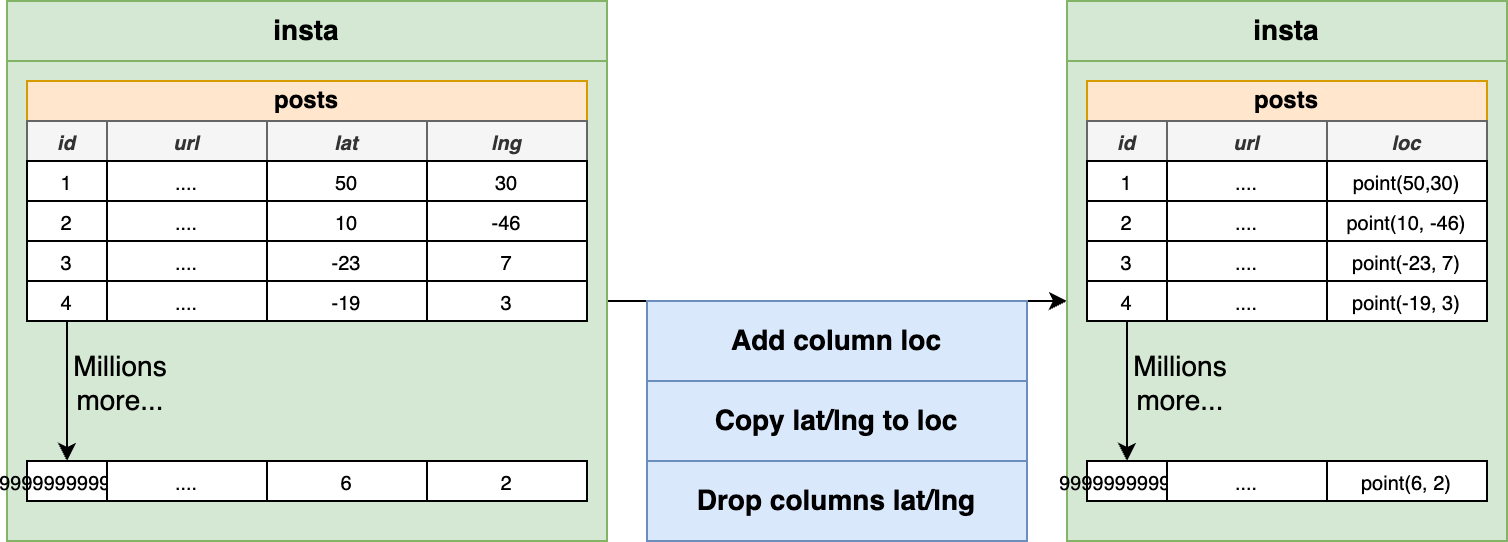

The diagram above was exported from draw.io. Its source (the exported page's mxGraphModel, read from the mxfile embedded in the PNG):
<mxGraphModel dx="1329" dy="819" grid="1" gridSize="10" guides="1" tooltips="1" connect="1" arrows="1" fold="1" page="1" pageScale="1" pageWidth="1920" pageHeight="1200" background="#ffffff" math="0" shadow="0">
  <root>
    <mxCell id="Sslt3DC_08VF4DPwdQDR-0" />
    <mxCell id="Sslt3DC_08VF4DPwdQDR-1" parent="Sslt3DC_08VF4DPwdQDR-0" />
    <mxCell id="1OCCXQdyNzwYB8P5HfvX-0" value="insta" style="rounded=0;whiteSpace=wrap;html=1;fillColor=#d5e8d4;strokeColor=#82b366;fontStyle=1;fontSize=14;" parent="Sslt3DC_08VF4DPwdQDR-1" vertex="1">
      <mxGeometry x="310" y="400" width="300" height="30" as="geometry" />
    </mxCell>
    <mxCell id="1OCCXQdyNzwYB8P5HfvX-1" style="edgeStyle=orthogonalEdgeStyle;rounded=0;orthogonalLoop=1;jettySize=auto;html=1;exitX=1;exitY=0.5;exitDx=0;exitDy=0;entryX=0;entryY=0.5;entryDx=0;entryDy=0;fontSize=14;" parent="Sslt3DC_08VF4DPwdQDR-1" source="1OCCXQdyNzwYB8P5HfvX-2" target="1OCCXQdyNzwYB8P5HfvX-9" edge="1">
      <mxGeometry relative="1" as="geometry" />
    </mxCell>
    <mxCell id="1OCCXQdyNzwYB8P5HfvX-2" value="" style="rounded=0;whiteSpace=wrap;html=1;fillColor=#d5e8d4;strokeColor=#82b366;fontStyle=1" parent="Sslt3DC_08VF4DPwdQDR-1" vertex="1">
      <mxGeometry x="310" y="430" width="300" height="240" as="geometry" />
    </mxCell>
    <mxCell id="1OCCXQdyNzwYB8P5HfvX-3" value="posts" style="rounded=0;whiteSpace=wrap;html=1;fontSize=12;fillColor=#ffe6cc;strokeColor=#d79b00;fontStyle=1" parent="Sslt3DC_08VF4DPwdQDR-1" vertex="1">
      <mxGeometry x="320" y="440" width="280" height="20" as="geometry" />
    </mxCell>
    <mxCell id="1OCCXQdyNzwYB8P5HfvX-4" value="id" style="rounded=0;whiteSpace=wrap;html=1;fontSize=10;fillColor=#f5f5f5;strokeColor=#666666;fontColor=#333333;fontStyle=3" parent="Sslt3DC_08VF4DPwdQDR-1" vertex="1">
      <mxGeometry x="320" y="460" width="40" height="20" as="geometry" />
    </mxCell>
    <mxCell id="1OCCXQdyNzwYB8P5HfvX-5" value="lat" style="rounded=0;whiteSpace=wrap;html=1;fontSize=10;fillColor=#f5f5f5;strokeColor=#666666;fontStyle=3;fontColor=#333333;" parent="Sslt3DC_08VF4DPwdQDR-1" vertex="1">
      <mxGeometry x="440" y="460" width="80" height="20" as="geometry" />
    </mxCell>
    <mxCell id="1OCCXQdyNzwYB8P5HfvX-6" value="url" style="rounded=0;whiteSpace=wrap;html=1;fontSize=10;fillColor=#f5f5f5;strokeColor=#666666;fontColor=#333333;fontStyle=3" parent="Sslt3DC_08VF4DPwdQDR-1" vertex="1">
      <mxGeometry x="360" y="460" width="80" height="20" as="geometry" />
    </mxCell>
    <mxCell id="1OCCXQdyNzwYB8P5HfvX-7" value="lng" style="rounded=0;whiteSpace=wrap;html=1;fontSize=10;fillColor=#f5f5f5;strokeColor=#666666;fontStyle=3;fontColor=#333333;" parent="Sslt3DC_08VF4DPwdQDR-1" vertex="1">
      <mxGeometry x="520" y="460" width="80" height="20" as="geometry" />
    </mxCell>
    <mxCell id="1OCCXQdyNzwYB8P5HfvX-8" value="insta" style="rounded=0;whiteSpace=wrap;html=1;fillColor=#d5e8d4;strokeColor=#82b366;fontStyle=1;fontSize=14;" parent="Sslt3DC_08VF4DPwdQDR-1" vertex="1">
      <mxGeometry x="840" y="400" width="220" height="30" as="geometry" />
    </mxCell>
    <mxCell id="1OCCXQdyNzwYB8P5HfvX-9" value="" style="rounded=0;whiteSpace=wrap;html=1;fillColor=#d5e8d4;strokeColor=#82b366;fontStyle=1" parent="Sslt3DC_08VF4DPwdQDR-1" vertex="1">
      <mxGeometry x="840" y="430" width="220" height="240" as="geometry" />
    </mxCell>
    <mxCell id="1OCCXQdyNzwYB8P5HfvX-10" value="posts" style="rounded=0;whiteSpace=wrap;html=1;fontSize=12;fillColor=#ffe6cc;strokeColor=#d79b00;fontStyle=1" parent="Sslt3DC_08VF4DPwdQDR-1" vertex="1">
      <mxGeometry x="850" y="440" width="200" height="20" as="geometry" />
    </mxCell>
    <mxCell id="1OCCXQdyNzwYB8P5HfvX-11" value="id" style="rounded=0;whiteSpace=wrap;html=1;fontSize=10;fillColor=#f5f5f5;strokeColor=#666666;fontColor=#333333;fontStyle=3" parent="Sslt3DC_08VF4DPwdQDR-1" vertex="1">
      <mxGeometry x="850" y="460" width="40" height="20" as="geometry" />
    </mxCell>
    <mxCell id="1OCCXQdyNzwYB8P5HfvX-12" value="loc" style="rounded=0;whiteSpace=wrap;html=1;fontSize=10;fillColor=#f5f5f5;strokeColor=#666666;fontStyle=3;fontColor=#333333;" parent="Sslt3DC_08VF4DPwdQDR-1" vertex="1">
      <mxGeometry x="970" y="460" width="80" height="20" as="geometry" />
    </mxCell>
    <mxCell id="1OCCXQdyNzwYB8P5HfvX-13" value="url" style="rounded=0;whiteSpace=wrap;html=1;fontSize=10;fillColor=#f5f5f5;strokeColor=#666666;fontColor=#333333;fontStyle=3" parent="Sslt3DC_08VF4DPwdQDR-1" vertex="1">
      <mxGeometry x="890" y="460" width="80" height="20" as="geometry" />
    </mxCell>
    <mxCell id="1OCCXQdyNzwYB8P5HfvX-14" value="1" style="rounded=0;whiteSpace=wrap;html=1;fontSize=10;fontStyle=0" parent="Sslt3DC_08VF4DPwdQDR-1" vertex="1">
      <mxGeometry x="320" y="480" width="40" height="20" as="geometry" />
    </mxCell>
    <mxCell id="1OCCXQdyNzwYB8P5HfvX-15" value="50" style="rounded=0;whiteSpace=wrap;html=1;fontSize=10;fontStyle=0" parent="Sslt3DC_08VF4DPwdQDR-1" vertex="1">
      <mxGeometry x="440" y="480" width="80" height="20" as="geometry" />
    </mxCell>
    <mxCell id="1OCCXQdyNzwYB8P5HfvX-16" value="...." style="rounded=0;whiteSpace=wrap;html=1;fontSize=10;fontStyle=0" parent="Sslt3DC_08VF4DPwdQDR-1" vertex="1">
      <mxGeometry x="360" y="480" width="80" height="20" as="geometry" />
    </mxCell>
    <mxCell id="1OCCXQdyNzwYB8P5HfvX-17" value="30" style="rounded=0;whiteSpace=wrap;html=1;fontSize=10;fontStyle=0" parent="Sslt3DC_08VF4DPwdQDR-1" vertex="1">
      <mxGeometry x="520" y="480" width="80" height="20" as="geometry" />
    </mxCell>
    <mxCell id="1OCCXQdyNzwYB8P5HfvX-18" value="2" style="rounded=0;whiteSpace=wrap;html=1;fontSize=10;fontStyle=0" parent="Sslt3DC_08VF4DPwdQDR-1" vertex="1">
      <mxGeometry x="320" y="500" width="40" height="20" as="geometry" />
    </mxCell>
    <mxCell id="1OCCXQdyNzwYB8P5HfvX-19" value="10" style="rounded=0;whiteSpace=wrap;html=1;fontSize=10;fontStyle=0" parent="Sslt3DC_08VF4DPwdQDR-1" vertex="1">
      <mxGeometry x="440" y="500" width="80" height="20" as="geometry" />
    </mxCell>
    <mxCell id="1OCCXQdyNzwYB8P5HfvX-20" value="...." style="rounded=0;whiteSpace=wrap;html=1;fontSize=10;fontStyle=0" parent="Sslt3DC_08VF4DPwdQDR-1" vertex="1">
      <mxGeometry x="360" y="500" width="80" height="20" as="geometry" />
    </mxCell>
    <mxCell id="1OCCXQdyNzwYB8P5HfvX-21" value="-46" style="rounded=0;whiteSpace=wrap;html=1;fontSize=10;fontStyle=0" parent="Sslt3DC_08VF4DPwdQDR-1" vertex="1">
      <mxGeometry x="520" y="500" width="80" height="20" as="geometry" />
    </mxCell>
    <mxCell id="1OCCXQdyNzwYB8P5HfvX-22" value="3" style="rounded=0;whiteSpace=wrap;html=1;fontSize=10;fontStyle=0" parent="Sslt3DC_08VF4DPwdQDR-1" vertex="1">
      <mxGeometry x="320" y="520" width="40" height="20" as="geometry" />
    </mxCell>
    <mxCell id="1OCCXQdyNzwYB8P5HfvX-23" value="-23" style="rounded=0;whiteSpace=wrap;html=1;fontSize=10;fontStyle=0" parent="Sslt3DC_08VF4DPwdQDR-1" vertex="1">
      <mxGeometry x="440" y="520" width="80" height="20" as="geometry" />
    </mxCell>
    <mxCell id="1OCCXQdyNzwYB8P5HfvX-24" value="...." style="rounded=0;whiteSpace=wrap;html=1;fontSize=10;fontStyle=0" parent="Sslt3DC_08VF4DPwdQDR-1" vertex="1">
      <mxGeometry x="360" y="520" width="80" height="20" as="geometry" />
    </mxCell>
    <mxCell id="1OCCXQdyNzwYB8P5HfvX-25" value="7" style="rounded=0;whiteSpace=wrap;html=1;fontSize=10;fontStyle=0" parent="Sslt3DC_08VF4DPwdQDR-1" vertex="1">
      <mxGeometry x="520" y="520" width="80" height="20" as="geometry" />
    </mxCell>
    <mxCell id="1OCCXQdyNzwYB8P5HfvX-26" style="edgeStyle=orthogonalEdgeStyle;rounded=0;orthogonalLoop=1;jettySize=auto;html=1;exitX=0.5;exitY=1;exitDx=0;exitDy=0;entryX=0.5;entryY=0;entryDx=0;entryDy=0;fontSize=14;" parent="Sslt3DC_08VF4DPwdQDR-1" source="1OCCXQdyNzwYB8P5HfvX-27" target="1OCCXQdyNzwYB8P5HfvX-31" edge="1">
      <mxGeometry relative="1" as="geometry" />
    </mxCell>
    <mxCell id="1OCCXQdyNzwYB8P5HfvX-27" value="4" style="rounded=0;whiteSpace=wrap;html=1;fontSize=10;fontStyle=0" parent="Sslt3DC_08VF4DPwdQDR-1" vertex="1">
      <mxGeometry x="320" y="540" width="40" height="20" as="geometry" />
    </mxCell>
    <mxCell id="1OCCXQdyNzwYB8P5HfvX-28" value="-19" style="rounded=0;whiteSpace=wrap;html=1;fontSize=10;fontStyle=0" parent="Sslt3DC_08VF4DPwdQDR-1" vertex="1">
      <mxGeometry x="440" y="540" width="80" height="20" as="geometry" />
    </mxCell>
    <mxCell id="1OCCXQdyNzwYB8P5HfvX-29" value="...." style="rounded=0;whiteSpace=wrap;html=1;fontSize=10;fontStyle=0" parent="Sslt3DC_08VF4DPwdQDR-1" vertex="1">
      <mxGeometry x="360" y="540" width="80" height="20" as="geometry" />
    </mxCell>
    <mxCell id="1OCCXQdyNzwYB8P5HfvX-30" value="3" style="rounded=0;whiteSpace=wrap;html=1;fontSize=10;fontStyle=0" parent="Sslt3DC_08VF4DPwdQDR-1" vertex="1">
      <mxGeometry x="520" y="540" width="80" height="20" as="geometry" />
    </mxCell>
    <mxCell id="1OCCXQdyNzwYB8P5HfvX-31" value="999999999999" style="rounded=0;whiteSpace=wrap;html=1;fontSize=10;fontStyle=0" parent="Sslt3DC_08VF4DPwdQDR-1" vertex="1">
      <mxGeometry x="320" y="630" width="40" height="20" as="geometry" />
    </mxCell>
    <mxCell id="1OCCXQdyNzwYB8P5HfvX-32" value="6" style="rounded=0;whiteSpace=wrap;html=1;fontSize=10;fontStyle=0" parent="Sslt3DC_08VF4DPwdQDR-1" vertex="1">
      <mxGeometry x="440" y="630" width="80" height="20" as="geometry" />
    </mxCell>
    <mxCell id="1OCCXQdyNzwYB8P5HfvX-33" value="...." style="rounded=0;whiteSpace=wrap;html=1;fontSize=10;fontStyle=0" parent="Sslt3DC_08VF4DPwdQDR-1" vertex="1">
      <mxGeometry x="360" y="630" width="80" height="20" as="geometry" />
    </mxCell>
    <mxCell id="1OCCXQdyNzwYB8P5HfvX-34" value="2" style="rounded=0;whiteSpace=wrap;html=1;fontSize=10;fontStyle=0" parent="Sslt3DC_08VF4DPwdQDR-1" vertex="1">
      <mxGeometry x="520" y="630" width="80" height="20" as="geometry" />
    </mxCell>
    <mxCell id="1OCCXQdyNzwYB8P5HfvX-35" value="Millions more..." style="text;html=1;strokeColor=none;fillColor=none;align=center;verticalAlign=middle;whiteSpace=wrap;rounded=0;fontSize=14;" parent="Sslt3DC_08VF4DPwdQDR-1" vertex="1">
      <mxGeometry x="347" y="581" width="40" height="20" as="geometry" />
    </mxCell>
    <mxCell id="1OCCXQdyNzwYB8P5HfvX-36" value="1" style="rounded=0;whiteSpace=wrap;html=1;fontSize=10;fontStyle=0" parent="Sslt3DC_08VF4DPwdQDR-1" vertex="1">
      <mxGeometry x="850" y="480" width="40" height="20" as="geometry" />
    </mxCell>
    <mxCell id="1OCCXQdyNzwYB8P5HfvX-37" value="point(50,30)" style="rounded=0;whiteSpace=wrap;html=1;fontSize=10;fontStyle=0" parent="Sslt3DC_08VF4DPwdQDR-1" vertex="1">
      <mxGeometry x="970" y="480" width="80" height="20" as="geometry" />
    </mxCell>
    <mxCell id="1OCCXQdyNzwYB8P5HfvX-38" value="...." style="rounded=0;whiteSpace=wrap;html=1;fontSize=10;fontStyle=0" parent="Sslt3DC_08VF4DPwdQDR-1" vertex="1">
      <mxGeometry x="890" y="480" width="80" height="20" as="geometry" />
    </mxCell>
    <mxCell id="1OCCXQdyNzwYB8P5HfvX-39" value="2" style="rounded=0;whiteSpace=wrap;html=1;fontSize=10;fontStyle=0" parent="Sslt3DC_08VF4DPwdQDR-1" vertex="1">
      <mxGeometry x="850" y="500" width="40" height="20" as="geometry" />
    </mxCell>
    <mxCell id="1OCCXQdyNzwYB8P5HfvX-40" value="point(10, -46)" style="rounded=0;whiteSpace=wrap;html=1;fontSize=10;fontStyle=0" parent="Sslt3DC_08VF4DPwdQDR-1" vertex="1">
      <mxGeometry x="970" y="500" width="80" height="20" as="geometry" />
    </mxCell>
    <mxCell id="1OCCXQdyNzwYB8P5HfvX-41" value="...." style="rounded=0;whiteSpace=wrap;html=1;fontSize=10;fontStyle=0" parent="Sslt3DC_08VF4DPwdQDR-1" vertex="1">
      <mxGeometry x="890" y="500" width="80" height="20" as="geometry" />
    </mxCell>
    <mxCell id="1OCCXQdyNzwYB8P5HfvX-42" value="3" style="rounded=0;whiteSpace=wrap;html=1;fontSize=10;fontStyle=0" parent="Sslt3DC_08VF4DPwdQDR-1" vertex="1">
      <mxGeometry x="850" y="520" width="40" height="20" as="geometry" />
    </mxCell>
    <mxCell id="1OCCXQdyNzwYB8P5HfvX-43" value="point(-23, 7)" style="rounded=0;whiteSpace=wrap;html=1;fontSize=10;fontStyle=0" parent="Sslt3DC_08VF4DPwdQDR-1" vertex="1">
      <mxGeometry x="970" y="520" width="80" height="20" as="geometry" />
    </mxCell>
    <mxCell id="1OCCXQdyNzwYB8P5HfvX-44" value="...." style="rounded=0;whiteSpace=wrap;html=1;fontSize=10;fontStyle=0" parent="Sslt3DC_08VF4DPwdQDR-1" vertex="1">
      <mxGeometry x="890" y="520" width="80" height="20" as="geometry" />
    </mxCell>
    <mxCell id="1OCCXQdyNzwYB8P5HfvX-45" style="edgeStyle=orthogonalEdgeStyle;rounded=0;orthogonalLoop=1;jettySize=auto;html=1;exitX=0.5;exitY=1;exitDx=0;exitDy=0;entryX=0.5;entryY=0;entryDx=0;entryDy=0;fontSize=14;" parent="Sslt3DC_08VF4DPwdQDR-1" source="1OCCXQdyNzwYB8P5HfvX-46" target="1OCCXQdyNzwYB8P5HfvX-49" edge="1">
      <mxGeometry relative="1" as="geometry" />
    </mxCell>
    <mxCell id="1OCCXQdyNzwYB8P5HfvX-46" value="4" style="rounded=0;whiteSpace=wrap;html=1;fontSize=10;fontStyle=0" parent="Sslt3DC_08VF4DPwdQDR-1" vertex="1">
      <mxGeometry x="850" y="540" width="40" height="20" as="geometry" />
    </mxCell>
    <mxCell id="1OCCXQdyNzwYB8P5HfvX-47" value="point(-19, 3)" style="rounded=0;whiteSpace=wrap;html=1;fontSize=10;fontStyle=0" parent="Sslt3DC_08VF4DPwdQDR-1" vertex="1">
      <mxGeometry x="970" y="540" width="80" height="20" as="geometry" />
    </mxCell>
    <mxCell id="1OCCXQdyNzwYB8P5HfvX-48" value="...." style="rounded=0;whiteSpace=wrap;html=1;fontSize=10;fontStyle=0" parent="Sslt3DC_08VF4DPwdQDR-1" vertex="1">
      <mxGeometry x="890" y="540" width="80" height="20" as="geometry" />
    </mxCell>
    <mxCell id="1OCCXQdyNzwYB8P5HfvX-49" value="999999999999" style="rounded=0;whiteSpace=wrap;html=1;fontSize=10;fontStyle=0" parent="Sslt3DC_08VF4DPwdQDR-1" vertex="1">
      <mxGeometry x="850" y="630" width="40" height="20" as="geometry" />
    </mxCell>
    <mxCell id="1OCCXQdyNzwYB8P5HfvX-50" value="point(6, 2)" style="rounded=0;whiteSpace=wrap;html=1;fontSize=10;fontStyle=0" parent="Sslt3DC_08VF4DPwdQDR-1" vertex="1">
      <mxGeometry x="970" y="630" width="80" height="20" as="geometry" />
    </mxCell>
    <mxCell id="1OCCXQdyNzwYB8P5HfvX-51" value="...." style="rounded=0;whiteSpace=wrap;html=1;fontSize=10;fontStyle=0" parent="Sslt3DC_08VF4DPwdQDR-1" vertex="1">
      <mxGeometry x="890" y="630" width="80" height="20" as="geometry" />
    </mxCell>
    <mxCell id="1OCCXQdyNzwYB8P5HfvX-52" value="Millions more..." style="text;html=1;strokeColor=none;fillColor=none;align=center;verticalAlign=middle;whiteSpace=wrap;rounded=0;fontSize=14;" parent="Sslt3DC_08VF4DPwdQDR-1" vertex="1">
      <mxGeometry x="877" y="581" width="40" height="20" as="geometry" />
    </mxCell>
    <mxCell id="usN8DxlrT-6-x8ep_LJU-3" value="Add column loc" style="rounded=0;whiteSpace=wrap;html=1;fontSize=14;fillColor=#dae8fc;strokeColor=#6c8ebf;fontStyle=1" parent="Sslt3DC_08VF4DPwdQDR-1" vertex="1">
      <mxGeometry x="630" y="550" width="190" height="40" as="geometry" />
    </mxCell>
    <mxCell id="usN8DxlrT-6-x8ep_LJU-4" value="Copy lat/lng to loc" style="rounded=0;whiteSpace=wrap;html=1;fontSize=14;fillColor=#dae8fc;strokeColor=#6c8ebf;fontStyle=1" parent="Sslt3DC_08VF4DPwdQDR-1" vertex="1">
      <mxGeometry x="630" y="590" width="190" height="40" as="geometry" />
    </mxCell>
    <mxCell id="usN8DxlrT-6-x8ep_LJU-5" value="Drop columns lat/lng" style="rounded=0;whiteSpace=wrap;html=1;fontSize=14;fillColor=#dae8fc;strokeColor=#6c8ebf;fontStyle=1" parent="Sslt3DC_08VF4DPwdQDR-1" vertex="1">
      <mxGeometry x="630" y="630" width="190" height="40" as="geometry" />
    </mxCell>
  </root>
</mxGraphModel>